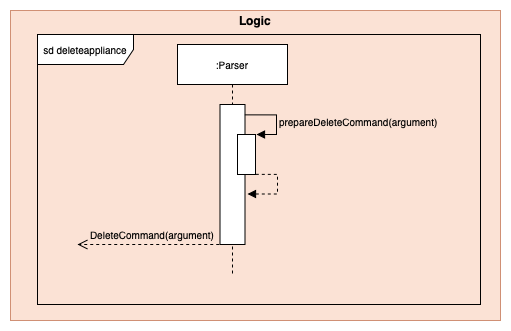

The diagram above was exported from draw.io. Its source (the exported page's mxGraphModel, read from the mxfile embedded in the PNG):
<mxGraphModel dx="1796" dy="1739" grid="1" gridSize="10" guides="1" tooltips="1" connect="1" arrows="1" fold="1" page="1" pageScale="1" pageWidth="850" pageHeight="1100" math="0" shadow="0">
  <root>
    <mxCell id="0" />
    <mxCell id="1" parent="0" />
    <mxCell id="2" value="" style="group;fillColor=#fff2cc;opacity=65;strokeColor=#d6b656;" vertex="1" connectable="0" parent="1">
      <mxGeometry x="220" y="50" width="490" height="310" as="geometry" />
    </mxCell>
    <mxCell id="3" value="" style="rounded=0;whiteSpace=wrap;html=1;fillColor=#f8cecc;strokeColor=#b85450;opacity=50;" vertex="1" parent="2">
      <mxGeometry width="490.00000000000006" height="310" as="geometry" />
    </mxCell>
    <mxCell id="4" value="&lt;b&gt;Logic&lt;/b&gt;" style="text;html=1;strokeColor=none;fillColor=none;align=center;verticalAlign=middle;whiteSpace=wrap;rounded=0;opacity=50;" vertex="1" parent="2">
      <mxGeometry x="182.0945945945946" y="5.166666666666665" width="125.81081081081082" height="10.33333333333333" as="geometry" />
    </mxCell>
    <mxCell id="5" value="sd deleteappliance" style="shape=umlFrame;whiteSpace=wrap;html=1;shadow=0;labelBackgroundColor=none;sketch=0;fillColor=#ffffff;fontSize=10;fontColor=#000000;width=96;height=30;" vertex="1" parent="1">
      <mxGeometry x="247" y="74" width="443" height="270" as="geometry" />
    </mxCell>
    <mxCell id="6" value=":Parser" style="shape=umlLifeline;perimeter=lifelinePerimeter;whiteSpace=wrap;html=1;container=1;collapsible=0;recursiveResize=0;outlineConnect=0;shadow=0;labelBackgroundColor=none;sketch=0;fillColor=#ffffff;fontSize=10;fontColor=#000000;" vertex="1" parent="1">
      <mxGeometry x="387" y="84" width="110" height="230" as="geometry" />
    </mxCell>
    <mxCell id="7" value="" style="html=1;points=[];perimeter=orthogonalPerimeter;shadow=0;labelBackgroundColor=none;sketch=0;fillColor=#ffffff;fontSize=10;fontColor=#000000;" vertex="1" parent="6">
      <mxGeometry x="42.5" y="60" width="25" height="140" as="geometry" />
    </mxCell>
    <mxCell id="8" value="" style="html=1;points=[];perimeter=orthogonalPerimeter;shadow=0;labelBackgroundColor=none;sketch=0;fillColor=#ffffff;fontSize=10;fontColor=#000000;" vertex="1" parent="6">
      <mxGeometry x="60" y="90" width="18" height="40" as="geometry" />
    </mxCell>
    <mxCell id="9" value="" style="edgeStyle=orthogonalEdgeStyle;html=1;align=left;spacingLeft=2;endArrow=block;rounded=0;entryX=1;entryY=0;fontSize=10;fontColor=#000000;exitX=0.952;exitY=0.074;exitDx=0;exitDy=0;exitPerimeter=0;" edge="1" parent="6">
      <mxGeometry relative="1" as="geometry">
        <mxPoint x="67.30000000000018" y="70.36000000000013" as="sourcePoint" />
        <Array as="points">
          <mxPoint x="99" y="70" />
          <mxPoint x="99" y="90" />
        </Array>
        <mxPoint x="79" y="90.00000000000045" as="targetPoint" />
      </mxGeometry>
    </mxCell>
    <mxCell id="10" value="" style="edgeStyle=orthogonalEdgeStyle;html=1;align=left;spacingLeft=2;endArrow=block;rounded=0;entryX=1.1;entryY=0.625;fontSize=10;fontColor=#000000;exitX=0.952;exitY=0.074;exitDx=0;exitDy=0;exitPerimeter=0;entryDx=0;entryDy=0;entryPerimeter=0;dashed=1;" edge="1" parent="1">
      <mxGeometry relative="1" as="geometry">
        <mxPoint x="465.3000000000002" y="213.86000000000013" as="sourcePoint" />
        <Array as="points">
          <mxPoint x="487" y="214" />
          <mxPoint x="487" y="234" />
        </Array>
        <mxPoint x="457" y="233.5" as="targetPoint" />
      </mxGeometry>
    </mxCell>
    <mxCell id="11" value="&lt;span style=&quot;color: rgb(0 , 0 , 0) ; font-family: &amp;#34;helvetica&amp;#34; ; font-size: 10px ; font-style: normal ; font-weight: 400 ; letter-spacing: normal ; text-align: left ; text-indent: 0px ; text-transform: none ; word-spacing: 0px ; display: inline ; float: none&quot;&gt;prepareDeleteCommand(argument)&lt;/span&gt;" style="text;whiteSpace=wrap;html=1;labelBackgroundColor=none;" vertex="1" parent="1">
      <mxGeometry x="487" y="148" width="170" height="30" as="geometry" />
    </mxCell>
    <mxCell id="12" value="&lt;span style=&quot;color: rgb(0 , 0 , 0) ; font-family: &amp;#34;helvetica&amp;#34; ; font-size: 10px ; font-style: normal ; font-weight: 400 ; letter-spacing: normal ; text-align: center ; text-indent: 0px ; text-transform: none ; word-spacing: 0px ; display: inline ; float: none&quot;&gt;DeleteCommand(argument)&lt;/span&gt;" style="text;whiteSpace=wrap;html=1;labelBackgroundColor=none;" vertex="1" parent="1">
      <mxGeometry x="298" y="261" width="150" height="30" as="geometry" />
    </mxCell>
    <mxCell id="13" value="" style="html=1;verticalAlign=bottom;endArrow=open;dashed=1;endSize=8;fontSize=10;fontColor=#000000;exitX=-0.031;exitY=1;exitDx=0;exitDy=0;exitPerimeter=0;" edge="1" parent="1">
      <mxGeometry relative="1" as="geometry">
        <mxPoint x="428.73" y="284" as="sourcePoint" />
        <mxPoint x="287.0050000000001" y="284" as="targetPoint" />
      </mxGeometry>
    </mxCell>
  </root>
</mxGraphModel>